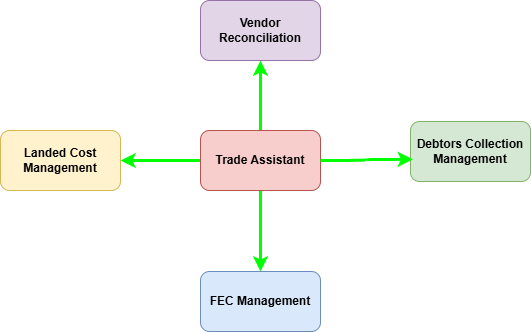

The diagram above was exported from draw.io. Its source (the exported page's mxGraphModel, read from the mxfile embedded in the PNG):
<mxGraphModel dx="1086" dy="822" grid="1" gridSize="10" guides="1" tooltips="1" connect="1" arrows="1" fold="1" page="1" pageScale="1" pageWidth="850" pageHeight="1100" math="0" shadow="0">
  <root>
    <mxCell id="0" />
    <mxCell id="1" parent="0" />
    <mxCell id="2" value="" style="edgeStyle=orthogonalEdgeStyle;html=1;fontStyle=1;strokeWidth=3;strokeColor=#00FF00;" parent="1" source="7" target="9" edge="1">
      <mxGeometry relative="1" as="geometry" />
    </mxCell>
    <mxCell id="4" value="" style="edgeStyle=orthogonalEdgeStyle;html=1;curved=1;exitX=0.5;exitY=1;exitDx=0;exitDy=0;fontStyle=1;strokeWidth=3;strokeColor=#00FF00;" parent="1" source="7" target="11" edge="1">
      <mxGeometry relative="1" as="geometry" />
    </mxCell>
    <mxCell id="5" style="edgeStyle=orthogonalEdgeStyle;html=1;exitX=0;exitY=0.5;exitDx=0;exitDy=0;curved=1;fontStyle=1;strokeWidth=3;strokeColor=#00FF00;" parent="1" source="7" target="8" edge="1">
      <mxGeometry relative="1" as="geometry" />
    </mxCell>
    <mxCell id="7" value="Trade Assistant" style="rounded=1;whiteSpace=wrap;html=1;fillColor=#f8cecc;strokeColor=#b85450;fontStyle=1" parent="1" vertex="1">
      <mxGeometry x="220" y="179" width="120" height="60" as="geometry" />
    </mxCell>
    <mxCell id="8" value="Landed Cost Management" style="rounded=1;whiteSpace=wrap;html=1;fontStyle=1;fillColor=#fff2cc;strokeColor=#d6b656;" parent="1" vertex="1">
      <mxGeometry x="20" y="179" width="120" height="60" as="geometry" />
    </mxCell>
    <UserObject label="Vendor Reconciliation" link="https://braintree-brainworx.github.io/trade_assistant/VendorRecon/RunVendorRecon" id="9">
      <mxCell style="whiteSpace=wrap;html=1;rounded=1;fontStyle=1;fillColor=#e1d5e7;strokeColor=#9673a6;" parent="1" vertex="1">
        <mxGeometry x="220" y="49" width="120" height="60" as="geometry" />
      </mxCell>
    </UserObject>
    <mxCell id="11" value="FEC Management" style="whiteSpace=wrap;html=1;rounded=1;fontStyle=1;fillColor=#dae8fc;strokeColor=#6c8ebf;" parent="1" vertex="1">
      <mxGeometry x="220" y="320" width="120" height="60" as="geometry" />
    </mxCell>
    <mxCell id="13" value="Debtors Collection Management" style="rounded=1;whiteSpace=wrap;html=1;fontStyle=1;fillColor=#d5e8d4;strokeColor=#82b366;" parent="1" vertex="1">
      <mxGeometry x="430" y="170" width="120" height="60" as="geometry" />
    </mxCell>
    <mxCell id="14" style="edgeStyle=orthogonalEdgeStyle;curved=1;html=1;exitX=1;exitY=0.5;exitDx=0;exitDy=0;entryX=0.02;entryY=0.631;entryDx=0;entryDy=0;entryPerimeter=0;fontStyle=1;strokeWidth=3;strokeColor=#00FF00;" parent="1" source="7" target="13" edge="1">
      <mxGeometry relative="1" as="geometry" />
    </mxCell>
  </root>
</mxGraphModel>